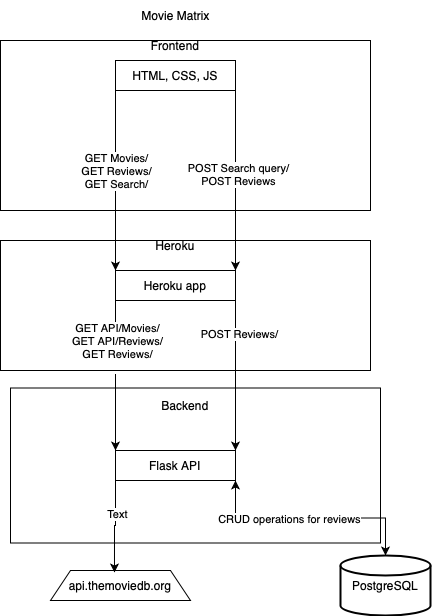

The diagram above was exported from draw.io. Its source (the exported page's mxGraphModel, read from the mxfile embedded in the PNG):
<mxGraphModel dx="838" dy="584" grid="1" gridSize="10" guides="1" tooltips="1" connect="1" arrows="1" fold="1" page="1" pageScale="1" pageWidth="827" pageHeight="1169" math="0" shadow="0">
  <root>
    <mxCell id="0" />
    <mxCell id="1" parent="0" />
    <mxCell id="wMIeUivToIDLyY-rnmNe-2" value="Frontend" style="text;html=1;align=center;verticalAlign=middle;whiteSpace=wrap;rounded=0;" parent="1" vertex="1">
      <mxGeometry x="425" y="70" width="60" height="30" as="geometry" />
    </mxCell>
    <mxCell id="wMIeUivToIDLyY-rnmNe-10" style="edgeStyle=orthogonalEdgeStyle;rounded=0;orthogonalLoop=1;jettySize=auto;html=1;exitX=0;exitY=1;exitDx=0;exitDy=0;entryX=0;entryY=0;entryDx=0;entryDy=0;" parent="1" source="wMIeUivToIDLyY-rnmNe-3" target="wMIeUivToIDLyY-rnmNe-6" edge="1">
      <mxGeometry relative="1" as="geometry" />
    </mxCell>
    <mxCell id="wMIeUivToIDLyY-rnmNe-14" value="GET Movies/&lt;div&gt;GET Reviews/&lt;/div&gt;&lt;div&gt;GET Search/&lt;/div&gt;" style="edgeLabel;html=1;align=center;verticalAlign=middle;resizable=0;points=[];" parent="wMIeUivToIDLyY-rnmNe-10" vertex="1" connectable="0">
      <mxGeometry x="-0.1091" relative="1" as="geometry">
        <mxPoint as="offset" />
      </mxGeometry>
    </mxCell>
    <mxCell id="wMIeUivToIDLyY-rnmNe-11" style="edgeStyle=orthogonalEdgeStyle;rounded=0;orthogonalLoop=1;jettySize=auto;html=1;exitX=1;exitY=1;exitDx=0;exitDy=0;entryX=1;entryY=0;entryDx=0;entryDy=0;" parent="1" source="wMIeUivToIDLyY-rnmNe-3" target="wMIeUivToIDLyY-rnmNe-6" edge="1">
      <mxGeometry relative="1" as="geometry" />
    </mxCell>
    <mxCell id="wMIeUivToIDLyY-rnmNe-13" value="POST Search query/&lt;div&gt;POST Reviews&lt;/div&gt;" style="edgeLabel;html=1;align=center;verticalAlign=middle;resizable=0;points=[];" parent="wMIeUivToIDLyY-rnmNe-11" vertex="1" connectable="0">
      <mxGeometry x="-0.0727" y="2" relative="1" as="geometry">
        <mxPoint as="offset" />
      </mxGeometry>
    </mxCell>
    <mxCell id="wMIeUivToIDLyY-rnmNe-3" value="HTML, CSS, JS" style="rounded=0;whiteSpace=wrap;html=1;" parent="1" vertex="1">
      <mxGeometry x="395" y="100" width="120" height="30" as="geometry" />
    </mxCell>
    <mxCell id="wMIeUivToIDLyY-rnmNe-5" value="Heroku" style="text;html=1;align=center;verticalAlign=middle;whiteSpace=wrap;rounded=0;" parent="1" vertex="1">
      <mxGeometry x="425" y="270" width="60" height="30" as="geometry" />
    </mxCell>
    <mxCell id="ZpRvD7TuWaqxPW5H15iw-5" style="edgeStyle=orthogonalEdgeStyle;rounded=0;orthogonalLoop=1;jettySize=auto;html=1;exitX=1;exitY=1;exitDx=0;exitDy=0;entryX=1;entryY=0;entryDx=0;entryDy=0;" edge="1" parent="1" source="wMIeUivToIDLyY-rnmNe-6" target="ZpRvD7TuWaqxPW5H15iw-2">
      <mxGeometry relative="1" as="geometry" />
    </mxCell>
    <mxCell id="ZpRvD7TuWaqxPW5H15iw-8" value="POST Reviews/" style="edgeLabel;html=1;align=center;verticalAlign=middle;resizable=0;points=[];" vertex="1" connectable="0" parent="ZpRvD7TuWaqxPW5H15iw-5">
      <mxGeometry x="-0.56" y="3" relative="1" as="geometry">
        <mxPoint as="offset" />
      </mxGeometry>
    </mxCell>
    <mxCell id="ZpRvD7TuWaqxPW5H15iw-6" style="edgeStyle=orthogonalEdgeStyle;rounded=0;orthogonalLoop=1;jettySize=auto;html=1;exitX=0;exitY=1;exitDx=0;exitDy=0;entryX=0;entryY=0;entryDx=0;entryDy=0;" edge="1" parent="1" source="wMIeUivToIDLyY-rnmNe-6" target="ZpRvD7TuWaqxPW5H15iw-2">
      <mxGeometry relative="1" as="geometry" />
    </mxCell>
    <mxCell id="ZpRvD7TuWaqxPW5H15iw-7" value="GET API/Movies/&lt;div&gt;GET API/Reviews/&lt;/div&gt;&lt;div&gt;GET Reviews/&lt;/div&gt;&lt;div&gt;&lt;br&gt;&lt;/div&gt;" style="edgeLabel;html=1;align=center;verticalAlign=middle;resizable=0;points=[];" vertex="1" connectable="0" parent="ZpRvD7TuWaqxPW5H15iw-6">
      <mxGeometry x="-0.3867" y="1" relative="1" as="geometry">
        <mxPoint as="offset" />
      </mxGeometry>
    </mxCell>
    <mxCell id="wMIeUivToIDLyY-rnmNe-6" value="Heroku app" style="rounded=0;whiteSpace=wrap;html=1;" parent="1" vertex="1">
      <mxGeometry x="395" y="310" width="120" height="30" as="geometry" />
    </mxCell>
    <mxCell id="wMIeUivToIDLyY-rnmNe-7" style="edgeStyle=orthogonalEdgeStyle;rounded=0;orthogonalLoop=1;jettySize=auto;html=1;exitX=0.5;exitY=1;exitDx=0;exitDy=0;" parent="1" edge="1">
      <mxGeometry relative="1" as="geometry">
        <mxPoint x="445" y="310" as="sourcePoint" />
        <mxPoint x="445" y="310" as="targetPoint" />
      </mxGeometry>
    </mxCell>
    <mxCell id="wMIeUivToIDLyY-rnmNe-12" value="" style="rounded=0;whiteSpace=wrap;html=1;fillColor=none;" parent="1" vertex="1">
      <mxGeometry x="280" y="280" width="370" height="130" as="geometry" />
    </mxCell>
    <mxCell id="wMIeUivToIDLyY-rnmNe-15" value="" style="rounded=0;whiteSpace=wrap;html=1;fillColor=none;" parent="1" vertex="1">
      <mxGeometry x="280" y="80" width="370" height="170" as="geometry" />
    </mxCell>
    <mxCell id="wMIeUivToIDLyY-rnmNe-16" value="" style="rounded=0;whiteSpace=wrap;html=1;fillColor=none;" parent="1" vertex="1">
      <mxGeometry x="290" y="427.5" width="370" height="155" as="geometry" />
    </mxCell>
    <mxCell id="wMIeUivToIDLyY-rnmNe-18" value="Backend" style="text;html=1;align=center;verticalAlign=middle;whiteSpace=wrap;rounded=0;" parent="1" vertex="1">
      <mxGeometry x="435" y="430" width="60" height="30" as="geometry" />
    </mxCell>
    <mxCell id="ZpRvD7TuWaqxPW5H15iw-1" value="Movie Matrix" style="text;html=1;align=center;verticalAlign=middle;whiteSpace=wrap;rounded=0;" vertex="1" parent="1">
      <mxGeometry x="402.5" y="40" width="105" height="30" as="geometry" />
    </mxCell>
    <mxCell id="ZpRvD7TuWaqxPW5H15iw-2" value="Flask API" style="rounded=0;whiteSpace=wrap;html=1;" vertex="1" parent="1">
      <mxGeometry x="395" y="490" width="120" height="30" as="geometry" />
    </mxCell>
    <mxCell id="ZpRvD7TuWaqxPW5H15iw-9" value="api.themoviedb.org" style="shape=trapezoid;perimeter=trapezoidPerimeter;whiteSpace=wrap;html=1;fixedSize=1;" vertex="1" parent="1">
      <mxGeometry x="330" y="610" width="140" height="30" as="geometry" />
    </mxCell>
    <mxCell id="ZpRvD7TuWaqxPW5H15iw-10" value="PostgreSQL" style="strokeWidth=2;html=1;shape=mxgraph.flowchart.database;whiteSpace=wrap;" vertex="1" parent="1">
      <mxGeometry x="620" y="595" width="90" height="60" as="geometry" />
    </mxCell>
    <mxCell id="ZpRvD7TuWaqxPW5H15iw-11" style="edgeStyle=orthogonalEdgeStyle;rounded=0;orthogonalLoop=1;jettySize=auto;html=1;exitX=1;exitY=1;exitDx=0;exitDy=0;entryX=0.5;entryY=0;entryDx=0;entryDy=0;entryPerimeter=0;startArrow=classic;startFill=1;" edge="1" parent="1" source="ZpRvD7TuWaqxPW5H15iw-2" target="ZpRvD7TuWaqxPW5H15iw-10">
      <mxGeometry relative="1" as="geometry" />
    </mxCell>
    <mxCell id="ZpRvD7TuWaqxPW5H15iw-12" value="CRUD operations for reviews" style="edgeLabel;html=1;align=center;verticalAlign=middle;resizable=0;points=[];" vertex="1" connectable="0" parent="ZpRvD7TuWaqxPW5H15iw-11">
      <mxGeometry x="-0.1956" relative="1" as="geometry">
        <mxPoint x="1" y="1" as="offset" />
      </mxGeometry>
    </mxCell>
    <mxCell id="ZpRvD7TuWaqxPW5H15iw-15" style="edgeStyle=orthogonalEdgeStyle;rounded=0;orthogonalLoop=1;jettySize=auto;html=1;exitX=0;exitY=1;exitDx=0;exitDy=0;entryX=0.457;entryY=0.067;entryDx=0;entryDy=0;entryPerimeter=0;" edge="1" parent="1" source="ZpRvD7TuWaqxPW5H15iw-2" target="ZpRvD7TuWaqxPW5H15iw-9">
      <mxGeometry relative="1" as="geometry" />
    </mxCell>
    <mxCell id="ZpRvD7TuWaqxPW5H15iw-16" value="Text" style="edgeLabel;html=1;align=center;verticalAlign=middle;resizable=0;points=[];" vertex="1" connectable="0" parent="ZpRvD7TuWaqxPW5H15iw-15">
      <mxGeometry x="-0.2904" y="1" relative="1" as="geometry">
        <mxPoint as="offset" />
      </mxGeometry>
    </mxCell>
  </root>
</mxGraphModel>